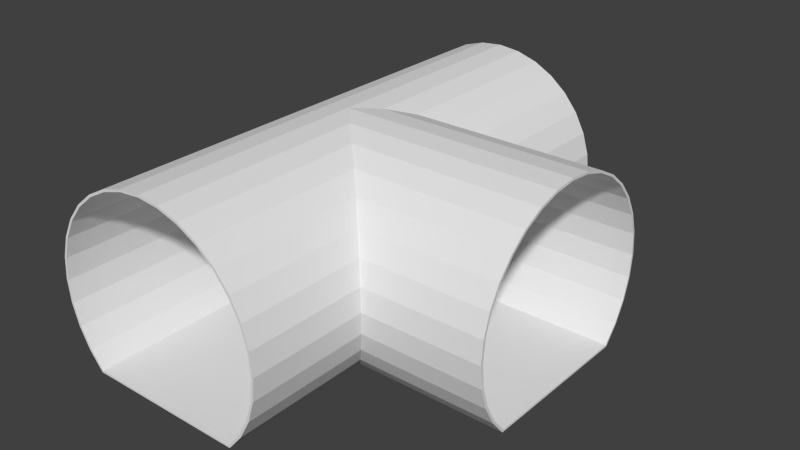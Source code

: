 # Source: BLENDER_Kanalgang_Kreuzung_d_nnerer_Gang.blend  (saved by Blender 2.73.0; exported with 4.5.12 LTS)
import bpy
from mathutils import Matrix  # noqa: F401  (used for matrix-valued properties, if any)

bpy.ops.wm.read_factory_settings(use_empty=True)
scene = bpy.context.scene
scene.name = 'Scene'

# ---- collections
col_collection_1 = bpy.data.collections.new('Collection 1'); scene.collection.children.link(col_collection_1)

# ---- world
world_world = bpy.data.worlds.new('World'); scene.world = world_world
world_world.color = (0.05088, 0.05088, 0.05088)
world_world.use_sun_shadow = False
world_world.sun_shadow_jitter_overblur = 0.0
world_world.cycles.sampling_method = 'MANUAL'
world_world.cycles.sample_map_resolution = 256

# ---- meshes
me_cube_001 = bpy.data.meshes.new('Cube.001')
me_cube_001.from_pydata([(0.346, -0.5, -0.4719), (0.346, 0.5, -0.4719), (0.4069, 0.5, -0.3978), (0.4069, 0.2034, -0.3978), (0.346, 0.173, -0.4719), (0.346, -0.173, -0.4719), (0.4069, -0.2034, -0.3978), (0.4069, -0.5, -0.3978), (-0.346, -0.5, -0.4719), (-0.346, 0.5, -0.4719), (0.4521, 0.5, -0.3132), (0.4521, 0.2261, -0.3132), (0.4521, -0.2261, -0.3132), (0.4521, -0.5, -0.3132), (-0.4069, -0.5, -0.3978), (-0.4069, 0.5, -0.3978), (0.48, 0.5, -0.2214), (0.48, 0.24, -0.2214), (0.48, -0.24, -0.2214), (0.48, -0.5, -0.2214), (-0.4521, -0.5, -0.3132), (-0.4521, 0.5, -0.3132), (0.4894, 0.5, -0.1259), (0.4894, 0.2447, -0.1259), (0.4894, -0.2447, -0.1259), (0.4894, -0.5, -0.1259), (-0.48, -0.5, -0.2214), (-0.48, 0.5, -0.2214), (0.48, 0.5, -0.03041), (0.48, 0.24, -0.03041), (0.48, -0.24, -0.03041), (0.48, -0.5, -0.03041), (-0.4894, -0.5, -0.1259), (-0.4894, 0.5, -0.1259), (0.4521, 0.5, 0.06139), (0.4521, 0.2261, 0.06139), (0.4521, -0.2261, 0.06139), (0.4521, -0.5, 0.06139), (-0.48, -0.5, -0.03041), (-0.48, 0.5, -0.03041), (0.4069, 0.5, 0.146), (0.4069, 0.2035, 0.146), (0.4069, -0.2034, 0.146), (0.4069, -0.5, 0.146), (-0.4521, -0.5, 0.06139), (-0.4521, 0.5, 0.06139), (0.346, 0.5, 0.2202), (0.346, 0.173, 0.2202), (0.346, -0.173, 0.2202), (0.346, -0.5, 0.2202), (-0.4069, -0.5, 0.146), (-0.4069, 0.5, 0.146), (0.2719, 0.5, 0.281), (0.2719, 0.1359, 0.281), (0.2719, -0.1359, 0.281), (0.2719, -0.5, 0.281), (-0.346, -0.5, 0.2202), (-0.346, 0.5, 0.2202), (0.1873, 0.5, 0.3262), (0.1873, 0.09363, 0.3262), (0.1873, -0.09364, 0.3262), (0.1873, -0.5, 0.3262), (-0.2719, -0.5, 0.281), (-0.2719, 0.5, 0.281), (0.09547, 0.5, 0.3541), (0.09547, 0.04773, 0.3541), (0.09548, -0.04774, 0.3541), (0.09547, -0.5, 0.3541), (-0.1873, -0.5, 0.3262), (-0.1873, 0.5, 0.3262), (0.004559, -0.002271, 0.363), (0.004559, 3.388e-07, 0.363), (0.004559, 0.002271, 0.363), (-1.449e-07, 0.5, 0.3635), (-1.449e-07, -0.5, 0.3635), (-0.09547, -0.5, 0.3541), (-0.09547, 0.5, 0.3541), (0.0497, 0.1605, 0.3586), (0.9999, -0.173, -0.4719), (0.9999, -0.2034, -0.3978), (0.9999, 0.173, -0.4719), (0.9999, -0.2261, -0.3132), (0.9999, 0.2034, -0.3978), (0.9999, -0.24, -0.2214), (0.9999, 0.2261, -0.3132), (0.9999, -0.2447, -0.1259), (0.9999, 0.24, -0.2214), (0.9999, -0.24, -0.03041), (0.9999, 0.2447, -0.1259), (0.9999, -0.2261, 0.06139), (0.9999, 0.24, -0.03041), (0.9999, -0.2034, 0.146), (0.9999, 0.2261, 0.06139), (0.9999, -0.173, 0.2202), (0.9999, 0.2035, 0.146), (0.9999, -0.1359, 0.281), (0.9999, 0.173, 0.2202), (0.9999, -0.09364, 0.3262), (0.9999, 0.1359, 0.281), (0.9999, -0.04774, 0.3541), (0.9999, 0.09364, 0.3262), (0.9999, 3.686e-07, 0.3635), (0.004559, 3.388e-07, 0.3635), (0.9999, 0.04774, 0.3541), (0.3418, -0.5, -0.4629), (0.3418, 0.5, -0.4629), (0.3986, 0.5, -0.3922), (0.4014, 0.1972, -0.3923), (0.4021, 0.1973, -0.3915), (0.3419, 0.1706, -0.4631), (0.3419, -0.1706, -0.4631), (0.4015, -0.1977, -0.3916), (0.3986, -0.5, -0.3922), (-0.3418, -0.5, -0.4629), (-0.3418, 0.5, -0.4629), (0.4429, 0.5, -0.3093), (0.4456, 0.2195, -0.3094), (0.4463, 0.2194, -0.3085), (0.4012, -0.1972, -0.3925), (0.4457, -0.2198, -0.3087), (0.4429, -0.5, -0.3093), (-0.3986, -0.5, -0.3922), (-0.3986, 0.5, -0.3922), (0.4702, 0.5, -0.2194), (0.4729, 0.2332, -0.2196), (0.4734, 0.233, -0.2186), (0.4456, -0.2193, -0.3097), (0.4733, -0.2331, -0.2186), (0.4727, -0.2333, -0.2196), (0.4702, -0.5, -0.2194), (-0.4429, -0.5, -0.3093), (-0.4429, 0.5, -0.3093), (0.4794, 0.5, -0.1259), (0.4821, 0.2379, -0.1262), (0.4824, 0.2375, -0.1252), (0.4825, -0.2375, -0.1252), (0.4821, -0.2378, -0.1262), (0.4794, -0.5, -0.1259), (-0.4702, -0.5, -0.2194), (-0.4702, 0.5, -0.2194), (0.4702, 0.5, -0.03236), (0.4729, 0.2333, -0.03289), (0.4731, 0.2329, -0.03183), (0.4731, -0.2329, -0.03183), (0.473, -0.2333, -0.03289), (0.4702, -0.5, -0.03236), (-0.4794, -0.5, -0.1259), (-0.4794, 0.5, -0.1259), (0.4429, 0.5, 0.05757), (0.4458, 0.2197, 0.05696), (0.4457, 0.2193, 0.05794), (0.4457, -0.2193, 0.05794), (0.4458, -0.2197, 0.05696), (0.4429, -0.5, 0.05756), (-0.4702, -0.5, -0.03236), (-0.4702, 0.5, -0.03236), (0.3986, 0.5, 0.1404), (0.4015, 0.1977, 0.1399), (0.4012, 0.1972, 0.1407), (0.4012, -0.1972, 0.1407), (0.4015, -0.1977, 0.1399), (0.3986, -0.5, 0.1404), (-0.4429, -0.5, 0.05756), (-0.4429, 0.5, 0.05756), (0.339, 0.5, 0.2131), (0.3418, 0.168, 0.2126), (0.3413, 0.1675, 0.2133), (0.3413, -0.1675, 0.2133), (0.3418, -0.168, 0.2126), (0.339, -0.5, 0.2131), (-0.3986, -0.5, 0.1404), (-0.3986, 0.5, 0.1404), (0.2663, 0.5, 0.2727), (0.2689, 0.1319, 0.2724), (0.2683, 0.1315, 0.2728), (0.2683, -0.1315, 0.2728), (0.2689, -0.1319, 0.2724), (0.2663, -0.5, 0.2727), (-0.339, -0.5, 0.2131), (-0.339, 0.5, 0.2131), (0.1834, 0.5, 0.317), (0.1854, 0.09093, 0.3168), (0.1848, 0.09056, 0.3171), (0.1848, -0.09055, 0.3171), (0.1854, -0.09092, 0.3168), (0.1834, -0.5, 0.317), (-0.2663, -0.5, 0.2727), (-0.2663, 0.5, 0.2727), (0.09352, 0.5, 0.3443), (0.09476, 0.04676, 0.3442), (0.09401, 0.0464, 0.3443), (0.09401, -0.0464, 0.3443), (0.09476, -0.04676, 0.3442), (0.09352, -0.5, 0.3443), (-0.1834, -0.5, 0.317), (-0.1834, 0.5, 0.317), (0.004548, -0.001295, 0.3531), (0.01128, 3.388e-07, 0.3556), (0.004548, 0.001296, 0.3531), (-1.449e-07, 0.5, 0.3535), (-1.449e-07, -0.5, 0.3535), (-0.09352, -0.5, 0.3443), (-0.09352, 0.5, 0.3443), (0.04845, 0.1565, 0.3495), (0.9999, -0.1701, -0.4636), (1.0, -0.199, -0.3923), (0.9999, 0.1708, -0.4636), (1.001, -0.2212, -0.3093), (1.001, 0.1995, -0.3923), (1.001, -0.2348, -0.2194), (1.001, 0.2216, -0.3091), (0.9999, -0.2393, -0.1259), (1.001, 0.2352, -0.2194), (0.9999, -0.2347, -0.03141), (1.001, 0.2398, -0.1257), (0.9999, -0.2208, 0.05935), (1.001, 0.2352, -0.03233), (0.9999, -0.198, 0.1428), (0.9997, 0.2216, 0.05751), (0.9999, -0.1677, 0.2156), (0.9994, 0.1996, 0.1404), (0.9997, -0.1327, 0.2728), (0.9994, 0.1696, 0.2134), (1.0, -0.09117, 0.3171), (0.9994, 0.1334, 0.2727), (1.0, -0.0465, 0.344), (0.9995, 0.0917, 0.3171), (0.9999, 3.686e-07, 0.3535), (0.01122, 3.388e-07, 0.356), (0.9997, 0.04703, 0.3443)], [], [(5, 6, 7, 0), (0, 8, 9, 1), (14, 15, 9, 8), (20, 21, 15, 14), (26, 27, 21, 20), (32, 33, 27, 26), (38, 39, 33, 32), (44, 45, 39, 38), (50, 51, 45, 44), (56, 57, 51, 50), (62, 63, 57, 56), (68, 69, 63, 62), (75, 76, 69, 68), (74, 73, 76, 75), (4, 80, 78, 5), (3, 82, 80, 4), (70, 102, 71), (71, 102, 72), (105, 114, 113, 104), (117, 116, 115, 106, 107), (120, 119, 118, 111, 112), (113, 114, 122, 121), (125, 124, 123, 115, 116), (129, 128, 127, 126, 119, 120), (121, 122, 131, 130), (134, 133, 132, 123, 124), (137, 136, 135, 128, 129), (130, 131, 139, 138), (142, 141, 140, 132, 133), (145, 144, 143, 136, 137), (138, 139, 147, 146), (150, 149, 148, 140, 141), (153, 152, 151, 144, 145), (146, 147, 155, 154), (158, 157, 156, 148, 149), (161, 160, 159, 152, 153), (154, 155, 163, 162), (166, 165, 164, 156, 157), (169, 168, 167, 160, 161), (162, 163, 171, 170), (174, 173, 172, 164, 165), (177, 176, 175, 168, 169), (170, 171, 179, 178), (182, 181, 180, 172, 173), (185, 184, 183, 176, 177), (178, 179, 187, 186), (184, 185, 193, 192), (181, 189, 188, 180), (186, 187, 195, 194), (200, 199, 188, 189, 198, 197, 196, 192, 193), (194, 195, 202, 201), (201, 202, 199, 200), (111, 118, 205, 204, 110), (110, 204, 206, 109), (119, 126, 207, 205, 118), (109, 206, 208, 108), (127, 209, 207, 126), (107, 108, 208, 210, 117), (128, 135, 211, 209, 127), (116, 117, 210, 212, 125), (136, 143, 213, 211, 135), (124, 125, 212, 214, 134), (144, 151, 215, 213, 143), (133, 134, 214, 216, 142), (152, 159, 217, 215, 151), (141, 142, 216, 218, 150), (160, 167, 219, 217, 159), (149, 150, 218, 220, 158), (168, 175, 221, 219, 167), (157, 158, 220, 222, 166), (176, 183, 223, 221, 175), (165, 166, 222, 224, 174), (173, 174, 224, 226, 182), (181, 182, 226, 229, 190), (197, 228, 196), (198, 228, 197), (79, 78, 204, 205), (81, 79, 205, 207), (78, 80, 206, 204), (83, 81, 207, 209), (80, 82, 208, 206), (82, 84, 210, 208), (85, 83, 209, 211), (87, 85, 211, 213), (84, 86, 212, 210), (86, 88, 214, 212), (89, 87, 213, 215), (91, 89, 215, 217), (90, 92, 218, 216), (88, 90, 216, 214), (93, 91, 217, 219), (92, 94, 220, 218), (95, 93, 219, 221), (94, 96, 222, 220), (97, 95, 221, 223), (96, 98, 224, 222), (99, 97, 223, 225), (98, 100, 226, 224), (101, 99, 225, 227), (100, 103, 229, 226), (103, 101, 227, 229), (2, 1, 105, 106), (0, 7, 112, 104), (8, 0, 104, 113), (1, 9, 114, 105), (10, 2, 106, 115), (7, 13, 120, 112), (9, 15, 122, 114), (14, 8, 113, 121), (16, 10, 115, 123), (13, 19, 129, 120), (15, 21, 131, 122), (20, 14, 121, 130), (22, 16, 123, 132), (19, 25, 137, 129), (21, 27, 139, 131), (26, 20, 130, 138), (28, 22, 132, 140), (25, 31, 145, 137), (27, 33, 147, 139), (32, 26, 138, 146), (34, 28, 140, 148), (31, 37, 153, 145), (33, 39, 155, 147), (38, 32, 146, 154), (40, 34, 148, 156), (37, 43, 161, 153), (39, 45, 163, 155), (44, 38, 154, 162), (46, 40, 156, 164), (43, 49, 169, 161), (45, 51, 171, 163), (50, 44, 162, 170), (52, 46, 164, 172), (49, 55, 177, 169), (51, 57, 179, 171), (56, 50, 170, 178), (58, 52, 172, 180), (55, 61, 185, 177), (57, 63, 187, 179), (62, 56, 178, 186), (64, 58, 180, 188), (61, 67, 193, 185), (63, 69, 195, 187), (68, 62, 186, 194), (73, 64, 188, 199), (67, 74, 200, 193), (69, 76, 202, 195), (75, 68, 194, 201), (76, 73, 199, 202), (74, 75, 201, 200), (108, 106, 105, 109), (110, 104, 112, 111), (3, 4, 1, 2), (189, 229, 227, 198), (196, 227, 225, 192), (191, 225, 223, 184), (196, 198, 197), (198, 227, 196), (198, 196, 228), (65, 72, 101, 103), (101, 72, 70), (3, 2, 10, 11), (7, 6, 12, 13), (11, 10, 16, 17), (13, 12, 18, 19), (17, 16, 22, 23), (19, 18, 24, 25), (23, 22, 28, 29), (25, 24, 30, 31), (29, 28, 34, 35), (31, 30, 36, 37), (35, 34, 40, 41), (37, 36, 42, 43), (41, 40, 46, 47), (43, 42, 48, 49), (47, 46, 52, 53), (49, 48, 54, 55), (53, 52, 58, 59), (55, 54, 60, 61), (59, 58, 64, 65), (61, 60, 66, 67), (67, 66, 70, 71, 72, 65, 64, 73, 74), (5, 78, 79, 6), (6, 79, 81, 12), (12, 81, 83, 18), (11, 84, 82, 3), (18, 83, 85, 24), (17, 86, 84, 11), (24, 85, 87, 30), (23, 88, 86, 17), (30, 87, 89, 36), (29, 90, 88, 23), (36, 89, 91, 42), (35, 92, 90, 29), (42, 91, 93, 48), (41, 94, 92, 35), (48, 93, 95, 54), (47, 96, 94, 41), (54, 95, 97, 60), (53, 98, 96, 47), (59, 100, 98, 53), (65, 103, 100, 59), (66, 60, 97, 99), (70, 66, 99, 101)])
me_cube_001.use_remesh_preserve_volume = False
me_cube_001.use_remesh_preserve_attributes = False
me_cube_001.use_mirror_vertex_groups = False
me_cube_001.update()

# ---- objects
ob_weltabschnitt_kreuzung = bpy.data.objects.new('Weltabschnitt_Kreuzung', me_cube_001)

# ---- transforms, parenting, visibility, modifiers, constraints
ob_weltabschnitt_kreuzung.location = (0.0, 0.0, 0.0)
ob_weltabschnitt_kreuzung.scale = (1.0, 2.0, 1.0)
ob_weltabschnitt_kreuzung.lineart.crease_threshold = 0.0

# ---- collection membership
col_collection_1.objects.link(ob_weltabschnitt_kreuzung)

# ---- scene / render settings (as saved in the file)
scene.frame_start = 1; scene.frame_end = 250; scene.frame_set(1)
scene.render.engine = 'BLENDER_EEVEE_NEXT'
scene.render.resolution_percentage = 50
scene.render.dither_intensity = 0.0
scene.cycles.use_denoising = False
scene.cycles.samples = 10
scene.cycles.sampling_pattern = 'TABULATED_SOBOL'
scene.cycles.light_sampling_threshold = 0.0
scene.cycles.use_adaptive_sampling = False
scene.cycles.use_light_tree = False
scene.cycles.blur_glossy = 0.0
scene.cycles.pixel_filter_type = 'GAUSSIAN'
scene.cycles.sample_clamp_indirect = 0.0
scene.view_settings.view_transform = 'Standard'
bpy.context.view_layer.update()

# ---- added for rendering (the .blend has no active camera and no usable light): camera, sun
cam_auto = bpy.data.cameras.new('AutoCamera')
cam_auto.lens = 50.0
cam_auto.sensor_width = 36.0
cam_auto.clip_end = 1000.0
ob_auto_camera = bpy.data.objects.new('AutoCamera', cam_auto)
scene.collection.objects.link(ob_auto_camera)
ob_auto_camera.location = (2.68989, -2.9207, 1.89291)
ob_auto_camera.rotation_euler = (1.09748, -7.21219e-08, 0.694738)
scene.camera = ob_auto_camera
light_auto_sun = bpy.data.lights.new('AutoSun', 'SUN')
light_auto_sun.energy = 3.0
light_auto_sun.angle = 0.0523599
ob_auto_sun = bpy.data.objects.new('AutoSun', light_auto_sun)
scene.collection.objects.link(ob_auto_sun)
ob_auto_sun.rotation_euler = (0.872665, 0.174533, 0.523599)
bpy.context.view_layer.update()
